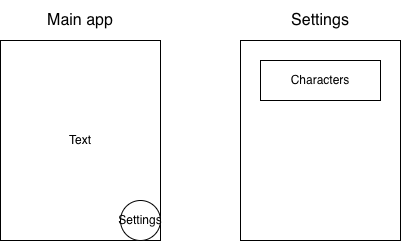

The diagram above was exported from draw.io. Its source (the exported page's mxGraphModel, read from the mxfile embedded in the PNG):
<mxGraphModel dx="1018" dy="781" grid="1" gridSize="10" guides="1" tooltips="1" connect="1" arrows="1" fold="1" page="1" pageScale="1" pageWidth="1169" pageHeight="827" math="0" shadow="0">
  <root>
    <mxCell id="0" />
    <mxCell id="1" parent="0" />
    <mxCell id="S6KTdmRfX6vlCcoNhxE8-1" value="Text" style="rounded=0;whiteSpace=wrap;html=1;" vertex="1" parent="1">
      <mxGeometry x="200" y="120" width="160" height="200" as="geometry" />
    </mxCell>
    <mxCell id="S6KTdmRfX6vlCcoNhxE8-4" value="Settings" style="ellipse;whiteSpace=wrap;html=1;aspect=fixed;" vertex="1" parent="1">
      <mxGeometry x="320" y="280" width="40" height="40" as="geometry" />
    </mxCell>
    <mxCell id="S6KTdmRfX6vlCcoNhxE8-5" value="" style="rounded=0;whiteSpace=wrap;html=1;" vertex="1" parent="1">
      <mxGeometry x="440" y="120" width="160" height="200" as="geometry" />
    </mxCell>
    <mxCell id="S6KTdmRfX6vlCcoNhxE8-7" value="&lt;font style=&quot;font-size: 16px;&quot;&gt;Settings&lt;/font&gt;" style="text;html=1;whiteSpace=wrap;strokeColor=none;fillColor=none;align=center;verticalAlign=middle;rounded=0;" vertex="1" parent="1">
      <mxGeometry x="440" y="80" width="160" height="40" as="geometry" />
    </mxCell>
    <mxCell id="S6KTdmRfX6vlCcoNhxE8-8" value="Characters" style="rounded=0;whiteSpace=wrap;html=1;" vertex="1" parent="1">
      <mxGeometry x="460" y="140" width="120" height="40" as="geometry" />
    </mxCell>
    <mxCell id="S6KTdmRfX6vlCcoNhxE8-9" value="&lt;font style=&quot;font-size: 16px;&quot;&gt;Main app&lt;/font&gt;" style="text;html=1;whiteSpace=wrap;strokeColor=none;fillColor=none;align=center;verticalAlign=middle;rounded=0;" vertex="1" parent="1">
      <mxGeometry x="200" y="80" width="160" height="40" as="geometry" />
    </mxCell>
  </root>
</mxGraphModel>